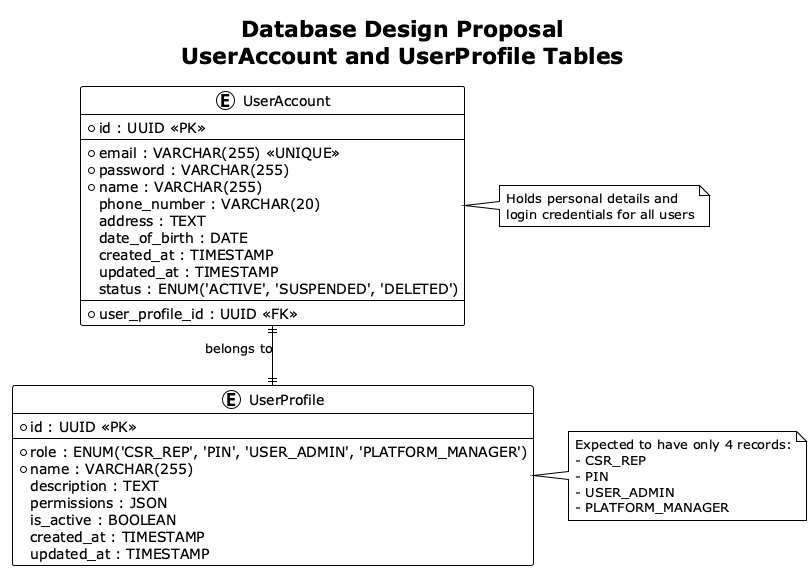

The diagram above was rendered by PlantUML. Its source (embedded in the PNG):
@startuml Database Design Proposal - UserAccount and UserProfile

!theme plain
skinparam linetype ortho
skinparam backgroundColor white
skinparam class {
    BackgroundColor white
    BorderColor black
    ArrowColor black
}

title Database Design Proposal\nUserAccount and UserProfile Tables

entity "UserAccount" {
    * id : UUID <<PK>>
    --
    * email : VARCHAR(255) <<UNIQUE>>
    * password : VARCHAR(255)
    * name : VARCHAR(255)
    phone_number : VARCHAR(20)
    address : TEXT
    date_of_birth : DATE
    created_at : TIMESTAMP
    updated_at : TIMESTAMP
    status : ENUM('ACTIVE', 'SUSPENDED', 'DELETED')
    --
    * user_profile_id : UUID <<FK>>
}

entity "UserProfile" {
    * id : UUID <<PK>>
    --
    * role : ENUM('CSR_REP', 'PIN', 'USER_ADMIN', 'PLATFORM_MANAGER')
    * name : VARCHAR(255)
    description : TEXT
    permissions : JSON
    is_active : BOOLEAN
    created_at : TIMESTAMP
    updated_at : TIMESTAMP
}

UserAccount ||--|| UserProfile : "belongs to"

note right of UserProfile
  Expected to have only 4 records:
  - CSR_REP
  - PIN  
  - USER_ADMIN
  - PLATFORM_MANAGER
end note

note right of UserAccount
  Holds personal details and
  login credentials for all users
end note

@enduml